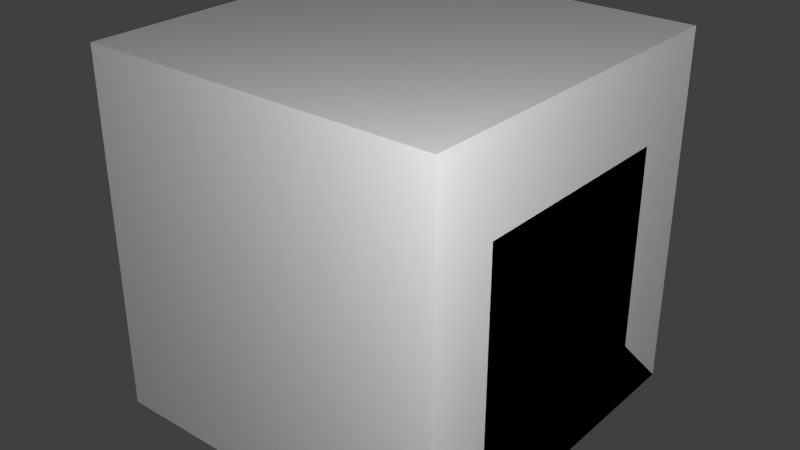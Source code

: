 # Source: RelayBig.blend  (saved by Blender 2.67.0; exported with 4.5.12 LTS)
import bpy
from mathutils import Matrix  # noqa: F401  (used for matrix-valued properties, if any)

bpy.ops.wm.read_factory_settings(use_empty=True)
scene = bpy.context.scene
scene.name = 'Scene'

# ---- collections
col_collection_1 = bpy.data.collections.new('Collection 1'); scene.collection.children.link(col_collection_1)

# ---- materials (node trees are filled in below, after node groups)
mat_material = bpy.data.materials.new('Material')
mat_material.alpha_threshold = 0.0
mat_material.use_transparent_shadow = False
mat_material.roughness = 0.5
mat_material.line_color = (0.0, 0.0, 0.0, 1.0)

# ---- material node trees

# ---- world
world_world = bpy.data.worlds.new('World'); scene.world = world_world
world_world.color = (0.05088, 0.05088, 0.05088)
world_world.use_sun_shadow = False
world_world.sun_shadow_jitter_overblur = 0.0
world_world.cycles.sampling_method = 'MANUAL'
world_world.cycles.sample_map_resolution = 256

# ---- lights
light_point_001 = bpy.data.lights.new('Point.001', 'POINT')
light_point_001.transmission_factor = 0.0
light_point_001.energy = 100.0
light_point_001.shadow_buffer_clip_start = 0.5
light_point_001.shadow_soft_size = 0.1
light_point_001.shadow_maximum_resolution = 0.006
light_point_001.use_absolute_resolution = True
light_point_001.cycles.use_multiple_importance_sampling = False
light_point = bpy.data.lights.new('Point', 'POINT')
light_point.transmission_factor = 0.0
light_point.energy = 100.0
light_point.shadow_buffer_clip_start = 0.5
light_point.shadow_soft_size = 0.1
light_point.shadow_maximum_resolution = 0.006
light_point.use_absolute_resolution = True
light_point.cycles.use_multiple_importance_sampling = False
light_lamp = bpy.data.lights.new('Lamp', 'POINT')
light_lamp.transmission_factor = 0.0
light_lamp.cutoff_distance = 30.0
light_lamp.energy = 100.0
light_lamp.shadow_buffer_clip_start = 1.001
light_lamp.shadow_soft_size = 0.1
light_lamp.shadow_maximum_resolution = 0.006
light_lamp.use_absolute_resolution = True
light_lamp.cycles.use_multiple_importance_sampling = False

# ---- meshes
me_relay0 = bpy.data.meshes.new('relay0')
me_relay0.from_pydata([(-0.0625, -0.0625, -0.3125), (-0.0625, 0.0625, -0.3125), (0.125, 0.09, 0.1313), (0.125, -0.09, 0.1313), (-0.2062, 0.0625, -0.25), (-0.2062, -0.0625, -0.25), (0.0267, -0.0625, 0.1313), (0.0267, 0.0625, 0.1313), (0.4125, 0.08125, 0.1313), (0.4125, -0.08125, 0.1313), (0.2687, 0.1671, 0.1313), (0.2687, -0.1671, 0.1313)], [], [(6, 0, 1, 7), (6, 3, 2, 7), (1, 4, 5, 0), (11, 10, 2, 3), (9, 8, 10, 11)])
_uv = me_relay0.uv_layers.new(name='UVMap')
_uv.uv.foreach_set('vector', [0.2969, 0.9688, 0.2969, 0.75, 0.3281, 0.75, 0.3281, 0.9688, 0.3281, 0.9688, 0.3281, 1.0, 0.3125, 1.0, 0.3125, 0.9688, 0.3281, 0.7812, 0.3281, 0.8438, 0.2969, 0.8438, 0.2969, 0.7812, 0.3281, 0.9688, 0.3281, 1.0, 0.3125, 1.0, 0.3125, 0.9688, 0.3281, 0.9688, 0.3281, 1.0, 0.3125, 1.0, 0.3125, 0.9688])
me_relay0.use_remesh_preserve_volume = False
me_relay0.use_remesh_preserve_attributes = False
me_relay0.use_mirror_vertex_groups = False
me_relay0.update()
me_relay1 = bpy.data.meshes.new('relay1')
me_relay1.from_pydata([(0.0, -0.0625, 0.0), (0.0, 0.0625, 0.0), (0.0, -0.0625, 0.375), (0.0, 0.0625, 0.375), (-0.0625, -0.0625, 0.4375), (-0.0625, 0.0625, 0.4375), (0.0, -0.0625, 0.5), (0.0, 0.0625, 0.5)], [], [(4, 6, 7, 5), (2, 4, 5, 3), (6, 0, 1, 7), (4, 2, 6), (7, 3, 5)])
_uv = me_relay1.uv_layers.new(name='UVMap')
_uv.uv.foreach_set('vector', [0.3281, 0.9688, 0.3281, 1.0, 0.3594, 1.0, 0.3594, 0.9688, 0.3594, 0.9375, 0.3594, 1.0, 0.3281, 1.0, 0.3281, 0.9375, 0.2969, 1.0, 0.2969, 0.75, 0.3281, 0.75, 0.3281, 1.0, 0.3594, 0.9688, 0.3594, 1.0, 0.3438, 0.9688, 0.3438, 1.0, 0.3594, 1.0, 0.3594, 0.9688])
me_relay1.use_remesh_preserve_volume = False
me_relay1.use_remesh_preserve_attributes = False
me_relay1.use_mirror_vertex_groups = False
me_relay1.update()
me_main = bpy.data.meshes.new('main')
me_main.from_pydata([(-0.5, -0.3125, 0.0), (-0.5, 0.3125, 0.0), (0.5, 0.3125, 0.0), (0.5, -0.3125, 0.0), (-0.5, -0.3125, 0.125), (-0.5, 0.3125, 0.125), (0.5, 0.3125, 0.125), (0.5, -0.3125, 0.125), (0.0625, 0.1875, 0.125), (-0.0625, 0.1875, 0.125), (0.2688, 0.1875, 0.125), (0.2688, 0.1875, 0.625), (0.4311, 0.09375, 0.125), (0.4311, 0.09375, 0.625), (0.4311, -0.09375, 0.125), (0.4311, -0.09375, 0.625), (0.2688, -0.1875, 0.125), (0.2688, -0.1875, 0.625), (0.1064, -0.09375, 0.125), (0.1064, -0.09375, 0.625), (0.1064, 0.09375, 0.125), (0.1064, 0.09375, 0.625), (0.0625, -0.1875, 0.125), (-0.0625, -0.1875, 0.125), (0.0625, 0.1875, 0.4375), (-0.0625, 0.1875, 0.4375), (0.0625, -0.1875, 0.4375), (-0.0625, -0.1875, 0.4375), (0.0625, -0.125, 0.125), (-0.0625, -0.125, 0.125), (0.0625, -0.125, 0.4375), (-0.0625, -0.125, 0.4375), (0.0625, 0.125, 0.125), (-0.0625, 0.125, 0.125), (0.0625, 0.125, 0.4375), (-0.0625, 0.125, 0.4375), (-0.5, -0.3125, 0.75), (-0.5, 0.3125, 0.75), (0.5, 0.3125, 0.75), (0.5, -0.3125, 0.75), (-0.375, -0.0625, 0.125), (-0.375, 0.0625, 0.125), (-0.375, -0.0625, 0.5), (-0.375, 0.0625, 0.5), (-0.3125, -0.0625, 0.5625), (-0.3125, 0.0625, 0.5625), (-0.375, -0.0625, 0.625), (-0.375, 0.0625, 0.625), (0.0625, -0.0625, 0.4375), (-0.0625, -0.0625, 0.4375), (0.0625, 0.0625, 0.4375), (-0.0625, 0.0625, 0.4375), (0.0625, 0.1875, 0.5625), (-0.0625, 0.1875, 0.5625), (0.0625, -0.1875, 0.5625), (-0.0625, -0.1875, 0.5625), (0.0625, -0.0625, 0.5625), (-0.0625, -0.0625, 0.5625), (0.0625, 0.0625, 0.5625), (-0.0625, 0.0625, 0.5625)], [], [(4, 5, 1, 0), (5, 6, 2, 1), (6, 7, 3, 2), (7, 4, 0, 3), (0, 1, 2, 3), (7, 6, 5, 4), (23, 22, 26, 27), (32, 8, 24, 34), (10, 11, 13, 12), (31, 29, 23, 27), (28, 29, 31, 30), (12, 13, 15, 14), (28, 30, 26, 22), (14, 15, 17, 16), (8, 9, 25, 24), (16, 17, 19, 18), (13, 11, 21, 19, 17, 15), (20, 21, 11, 10), (18, 19, 21, 20), (39, 38, 37, 36), (9, 33, 35, 25), (32, 34, 35, 33), (4, 36, 39, 7), (5, 37, 36, 4), (6, 38, 37, 5), (7, 39, 38, 6), (44, 45, 47, 46), (42, 43, 45, 44), (46, 40, 41, 47), (44, 46, 42), (47, 45, 43), (26, 54, 55, 27), (49, 57, 56, 48), (55, 54, 56, 57), (52, 53, 59, 58), (27, 55, 57, 49), (24, 52, 58, 50), (50, 58, 59, 51), (25, 53, 52, 24), (48, 56, 54, 26), (51, 59, 53, 25), (48, 30, 31, 49), (50, 51, 35, 34)])
_uv = me_main.uv_layers.new(name='UVMap')
_uv.uv.foreach_set('vector', [0.03125, 0.625, 0.03125, 0.9375, 0.0, 0.9375, 0.0, 0.625, 0.03125, 0.9375, 0.2812, 0.9375, 0.2812, 1.0, 0.03125, 1.0, 0.0, 0.9375, 0.0, 0.625, 0.03125, 0.625, 0.03125, 0.9375, 0.2812, 0.9375, 0.03125, 0.9375, 0.03125, 1.0, 0.2812, 1.0, 0.03125, 0.3125, 0.03125, 0.625, 0.2812, 0.625, 0.2812, 0.3125, 0.2812, 0.625, 0.2812, 0.9375, 0.03125, 0.9375, 0.03125, 0.625, 0.2969, 0.3438, 0.3281, 0.3438, 0.3281, 0.5, 0.2969, 0.5, 0.3281, 0.3438, 0.3438, 0.3438, 0.3438, 0.5, 0.3281, 0.5, 0.125, 0.03125, 0.125, 0.2812, 0.07812, 0.2812, 0.07812, 0.03125, 0.3281, 0.5, 0.3281, 0.3438, 0.3125, 0.3438, 0.3125, 0.5, 0.3594, 0.3125, 0.3281, 0.3125, 0.3281, 0.4688, 0.3594, 0.4688, 0.07812, 0.0625, 0.07812, 0.2812, 0.03125, 0.2812, 0.03125, 0.03125, 0.3438, 0.3438, 0.3438, 0.5, 0.3281, 0.5, 0.3281, 0.3438, 0.3125, 0.03125, 0.3125, 0.2812, 0.2656, 0.2812, 0.2656, 0.03125, 0.3281, 0.3438, 0.2969, 0.3438, 0.2969, 0.5, 0.3281, 0.5, 0.2656, 0.03125, 0.2656, 0.2812, 0.2188, 0.2812, 0.2188, 0.03125, 0.1719, 0.03125, 0.1719, 0.0, 0.1719, 0.0, 0.1875, 0.0, 0.1875, 0.0, 0.1875, 0.03125, 0.1719, 0.03125, 0.1719, 0.2812, 0.125, 0.2812, 0.125, 0.03125, 0.2188, 0.03125, 0.2188, 0.2812, 0.1719, 0.2812, 0.1719, 0.03125, 0.625, 0.6875, 0.625, 1.0, 0.375, 1.0, 0.375, 0.6875, 0.3125, 0.3438, 0.3281, 0.3438, 0.3281, 0.5, 0.3125, 0.5, 0.3594, 0.3125, 0.3594, 0.4688, 0.3281, 0.4688, 0.3281, 0.3125, 0.375, 1.0, 0.375, 0.6875, 0.625, 0.6875, 0.625, 1.0, 0.625, 1.0, 0.7812, 1.0, 0.7812, 0.6875, 0.625, 0.6875, 0.625, 0.6875, 0.625, 1.0, 0.375, 1.0, 0.375, 0.6875, 0.625, 1.0, 0.7812, 1.0, 0.7812, 0.6875, 0.625, 0.6875, 0.3281, 0.9688, 0.3594, 0.9688, 0.3594, 1.0, 0.3281, 1.0, 0.3281, 0.9375, 0.3594, 0.9375, 0.3594, 0.9688, 0.3281, 0.9688, 0.2969, 1.0, 0.2969, 0.75, 0.3281, 0.75, 0.3281, 1.0, 0.3594, 1.0, 0.3594, 0.9688, 0.3438, 1.0, 0.3594, 0.9688, 0.3438, 1.0, 0.3594, 1.0, 0.3281, 0.5, 0.3281, 0.5625, 0.2969, 0.5625, 0.2969, 0.5, 0.2969, 0.5625, 0.2969, 0.625, 0.3281, 0.625, 0.3281, 0.5625, 0.3281, 0.5625, 0.2969, 0.5625, 0.2969, 0.625, 0.3281, 0.625, 0.3281, 0.5625, 0.2969, 0.5625, 0.2969, 0.625, 0.3281, 0.625, 0.3125, 0.5, 0.3125, 0.5625, 0.3438, 0.5625, 0.3438, 0.5, 0.3594, 0.5, 0.3594, 0.5625, 0.3281, 0.5625, 0.3281, 0.5, 0.3594, 0.5, 0.3594, 0.5625, 0.3281, 0.5625, 0.3281, 0.5, 0.2969, 0.5, 0.2969, 0.5625, 0.3281, 0.5625, 0.3281, 0.5, 0.3594, 0.5, 0.3594, 0.5625, 0.3281, 0.5625, 0.3281, 0.5, 0.3438, 0.5, 0.3438, 0.5625, 0.3125, 0.5625, 0.3125, 0.5, 0.3594, 0.5, 0.3594, 0.4688, 0.3281, 0.4688, 0.3281, 0.5, 0.3594, 0.5, 0.3281, 0.5, 0.3281, 0.4688, 0.3594, 0.4688])
me_main.use_remesh_preserve_volume = False
me_main.use_remesh_preserve_attributes = False
me_main.use_mirror_vertex_groups = False
me_main.update()
me_cube_002 = bpy.data.meshes.new('Cube.002')
me_cube_002.from_pydata([(0.5, 0.5, 0.0), (0.5, -0.5, 0.0), (-0.5, -0.5, 0.0), (-0.5, 0.5, 0.0), (0.5, -3.129e-07, 0.5), (-0.5, 7.451e-08, 0.5)], [], [(0, 1, 2, 3), (1, 4, 5, 2), (0, 4, 1), (2, 5, 3), (4, 0, 3, 5)])
me_cube_002.materials.append(mat_material)
me_cube_002.use_remesh_preserve_volume = False
me_cube_002.use_remesh_preserve_attributes = False
me_cube_002.use_mirror_vertex_groups = False
me_cube_002.update()
me_cube_001 = bpy.data.meshes.new('Cube.001')
me_cube_001.from_pydata([(0.5, 0.5, 0.0), (0.5, -0.5, 0.0), (-0.5, -0.5, 0.0), (-0.5, 0.5, 0.0), (-8.196e-08, -1.192e-07, 0.5)], [], [(0, 1, 2, 3), (0, 4, 1), (1, 4, 2), (2, 4, 3), (4, 0, 3)])
me_cube_001.materials.append(mat_material)
me_cube_001.use_remesh_preserve_volume = False
me_cube_001.use_remesh_preserve_attributes = False
me_cube_001.use_mirror_vertex_groups = False
me_cube_001.update()
me_cube = bpy.data.meshes.new('Cube')
me_cube.from_pydata([(0.5, 0.5, 0.0), (0.5, -0.5, 0.0), (-0.5, -0.5, 0.0), (-0.5, 0.5, 0.0), (0.5, 0.5, 1.0), (0.5, -0.5, 1.0), (-0.5, -0.5, 1.0), (-0.5, 0.5, 1.0)], [], [(0, 1, 2, 3), (4, 7, 6, 5), (0, 4, 5, 1), (1, 5, 6, 2), (2, 6, 7, 3), (4, 0, 3, 7)])
me_cube.materials.append(mat_material)
me_cube.use_remesh_preserve_volume = False
me_cube.use_remesh_preserve_attributes = False
me_cube.use_mirror_vertex_groups = False
me_cube.update()

# ---- objects
ob_relay0 = bpy.data.objects.new('relay0', me_relay0)
ob_relay1 = bpy.data.objects.new('relay1', me_relay1)
ob_main = bpy.data.objects.new('main', me_main)
ob_point_001 = bpy.data.objects.new('Point.001', light_point_001)
ob_point = bpy.data.objects.new('Point', light_point)
ob_minecraft_2_edge_connectivity = bpy.data.objects.new('Minecraft 2 Edge Connectivity', me_cube_002)
ob_minecraft_4_edge_connectivity = bpy.data.objects.new('Minecraft 4 Edge Connectivity', me_cube_001)
ob_minecraft_block = bpy.data.objects.new('Minecraft Block', me_cube)
ob_lamp = bpy.data.objects.new('Lamp', light_lamp)

# ---- transforms, parenting, visibility, modifiers, constraints
ob_relay0.location = (0.0, 0.0, 0.5)
ob_relay0.rotation_euler = (2.073e-09, -0.1745, -2.369e-08)
ob_relay0.lineart.crease_threshold = 0.0
ob_relay1.location = (-0.1875, 0.0, 0.125)
ob_relay1.lineart.crease_threshold = 0.0
ob_main.location = (0.0, 0.0, 0.0)
ob_main.lineart.crease_threshold = 0.0
ob_point_001.location = (-1.642, 1.15, -0.7251)
ob_point_001.lineart.crease_threshold = 0.0
ob_point.location = (1.354, -1.362, 1.556)
ob_point.lineart.crease_threshold = 0.0
ob_minecraft_2_edge_connectivity.location = (0.0, 0.0, 0.0)
ob_minecraft_2_edge_connectivity.lock_location = (True, True, True)
ob_minecraft_2_edge_connectivity.lock_rotation = (True, True, True)
ob_minecraft_2_edge_connectivity.lock_rotations_4d = False
ob_minecraft_2_edge_connectivity.lock_scale = (True, True, True)
ob_minecraft_2_edge_connectivity.empty_display_type = 'ARROWS'
ob_minecraft_2_edge_connectivity.hide_viewport = True
ob_minecraft_2_edge_connectivity.display_type = 'WIRE'
ob_minecraft_2_edge_connectivity.lineart.crease_threshold = 0.0
ob_minecraft_4_edge_connectivity.location = (0.0, 0.0, 0.0)
ob_minecraft_4_edge_connectivity.lock_location = (True, True, True)
ob_minecraft_4_edge_connectivity.lock_rotation = (True, True, True)
ob_minecraft_4_edge_connectivity.lock_rotations_4d = False
ob_minecraft_4_edge_connectivity.lock_scale = (True, True, True)
ob_minecraft_4_edge_connectivity.empty_display_type = 'ARROWS'
ob_minecraft_4_edge_connectivity.hide_viewport = True
ob_minecraft_4_edge_connectivity.display_type = 'WIRE'
ob_minecraft_4_edge_connectivity.lineart.crease_threshold = 0.0
ob_minecraft_block.location = (0.0, 0.0, 0.0)
ob_minecraft_block.lock_location = (True, True, True)
ob_minecraft_block.lock_rotation = (True, True, True)
ob_minecraft_block.lock_rotations_4d = False
ob_minecraft_block.lock_scale = (True, True, True)
ob_minecraft_block.empty_display_type = 'ARROWS'
ob_minecraft_block.hide_viewport = True
ob_minecraft_block.display_type = 'WIRE'
ob_minecraft_block.lineart.crease_threshold = 0.0
ob_lamp.location = (4.076, 1.005, 5.904)
ob_lamp.rotation_euler = (0.6503, 0.05522, 1.866)
ob_lamp.lock_rotations_4d = False
ob_lamp.empty_display_type = 'ARROWS'
ob_lamp.color = (0.0, 0.0, 0.0, 0.0)
ob_lamp.hide_viewport = True
ob_lamp.lineart.crease_threshold = 0.0

# ---- collection membership
col_collection_1.objects.link(ob_relay0)
col_collection_1.objects.link(ob_relay1)
col_collection_1.objects.link(ob_main)
col_collection_1.objects.link(ob_point_001)
col_collection_1.objects.link(ob_point)
col_collection_1.objects.link(ob_minecraft_2_edge_connectivity)
col_collection_1.objects.link(ob_minecraft_4_edge_connectivity)
col_collection_1.objects.link(ob_minecraft_block)
col_collection_1.objects.link(ob_lamp)

# ---- scene / render settings (as saved in the file)
scene.frame_start = 1; scene.frame_end = 250; scene.frame_set(1)
scene.render.engine = 'BLENDER_EEVEE_NEXT'
scene.render.image_settings.color_mode = 'RGB'
scene.render.image_settings.compression = 90
scene.render.resolution_percentage = 50
scene.render.dither_intensity = 0.0
scene.render.bake_margin = 2
scene.cycles.use_denoising = False
scene.cycles.samples = 10
scene.cycles.sampling_pattern = 'TABULATED_SOBOL'
scene.cycles.light_sampling_threshold = 0.0
scene.cycles.use_adaptive_sampling = False
scene.cycles.use_light_tree = False
scene.cycles.blur_glossy = 0.0
scene.cycles.volume_bounces = 1
scene.cycles.pixel_filter_type = 'GAUSSIAN'
scene.cycles.sample_clamp_indirect = 0.0
scene.view_settings.view_transform = 'Standard'
bpy.context.view_layer.update()

# ---- added for rendering (the .blend has no active camera): camera
cam_auto = bpy.data.cameras.new('AutoCamera')
cam_auto.lens = 50.0
cam_auto.sensor_width = 36.0
cam_auto.clip_end = 1000.0
ob_auto_camera = bpy.data.objects.new('AutoCamera', cam_auto)
scene.collection.objects.link(ob_auto_camera)
ob_auto_camera.location = (1.60254, -1.92304, 1.78203)
ob_auto_camera.rotation_euler = (1.09748, -7.21219e-08, 0.694738)
scene.camera = ob_auto_camera
bpy.context.view_layer.update()
